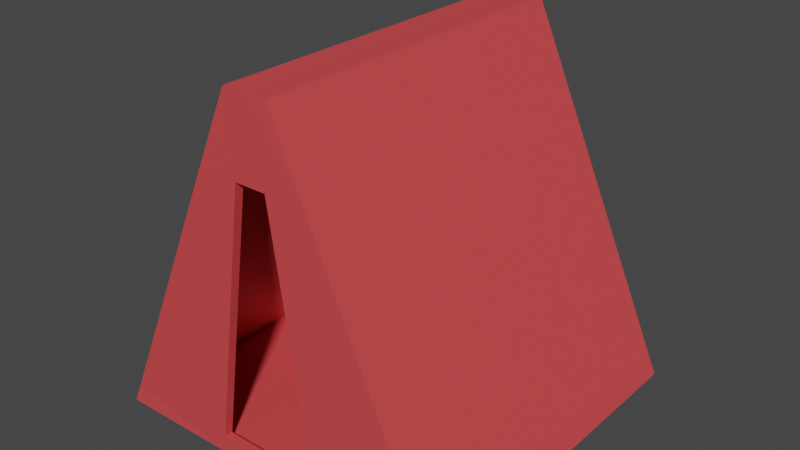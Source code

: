 # Source: tent.blend  (saved by Blender 2.93.20; exported with 4.5.12 LTS)
import bpy
from mathutils import Matrix  # noqa: F401  (used for matrix-valued properties, if any)

bpy.ops.wm.read_factory_settings(use_empty=True)
scene = bpy.context.scene
scene.name = 'Scene'

# ---- collections
col_collection = bpy.data.collections.new('Collection'); scene.collection.children.link(col_collection)

# ---- materials (node trees are filled in below, after node groups)
mat_material_001 = bpy.data.materials.new('Material.001')
mat_material_001.use_transparent_shadow = False

# ---- material node trees
mat_material_001.use_nodes = True; mat_material_001.node_tree.nodes.clear()
_N = mat_material_001.node_tree.nodes; _L = mat_material_001.node_tree.links
n0 = _N.new('ShaderNodeBsdfPrincipled'); n0.name = 'Principled BSDF'; n0.location = (10, 300)
n0.distribution = 'GGX'
n0.subsurface_method = 'BURLEY'
n0.inputs[0].default_value = (0.7106, 0.06675, 0.07201, 1.0)
n0.inputs[3].default_value = 1.45
n0.inputs[27].default_value = (0.0, 0.0, 0.0, 1.0)
n0.inputs[28].default_value = 1.0
n1 = _N.new('ShaderNodeOutputMaterial'); n1.name = 'Material Output'; n1.location = (300, 300)
_L.new(n0.outputs[0], n1.inputs[0])
n1.is_active_output = True

# ---- world
world_world = bpy.data.worlds.new('World'); scene.world = world_world
world_world.use_nodes = True; world_world.node_tree.nodes.clear()
_N = world_world.node_tree.nodes; _L = world_world.node_tree.links
n0 = _N.new('ShaderNodeOutputWorld'); n0.name = 'World Output'; n0.location = (300, 300)
n1 = _N.new('ShaderNodeBackground'); n1.name = 'Background'; n1.location = (10, 300)
n1.inputs[0].default_value = (0.05088, 0.05088, 0.05088, 1.0)
_L.new(n1.outputs[0], n0.inputs[0])
n0.is_active_output = True
world_world.color = (0.05088, 0.05088, 0.05088)
world_world.use_sun_shadow = False
world_world.sun_shadow_jitter_overblur = 0.0

# ---- meshes
me_cube_001 = bpy.data.meshes.new('Cube.001')
me_cube_001.from_pydata([(0.09854, -0.7537, 1.515), (0.09854, 0.7537, 1.515), (0.7718, -0.7616, 0.0), (0.7718, 0.7616, 0.0), (-0.09854, 0.7537, 1.515), (-0.7718, 0.7616, 0.0), (-0.09854, -0.7537, 1.515), (-0.7718, -0.7616, 0.0), (0.02484, -0.7563, 1.514), (-0.02484, -0.7563, 1.514), (-0.02484, 0.7563, 1.514), (0.02484, 0.7563, 1.514), (-0.2401, -0.7563, 0.0), (0.2401, -0.7563, 0.0), (0.2401, 0.7563, 0.0), (-0.2401, 0.7563, 0.0), (-0.2367, 0.7563, 1.204), (-0.2367, -0.7563, 1.204), (0.2367, -0.7563, 1.204), (0.2367, 0.7563, 1.204), (0.06794, -0.7563, 1.189), (-0.06794, -0.7563, 1.189), (-0.06794, 0.7563, 1.189), (0.06794, 0.7563, 1.189), (-0.7363, 0.7563, 0.08951), (0.7363, -0.7563, 0.08951), (0.7363, 0.7563, 0.08951), (0.2345, -0.7563, 0.07478), (-0.2345, -0.7563, 0.07478), (-0.2345, 0.7563, 0.07478), (0.2345, 0.7563, 0.07478), (-0.7363, -0.7563, 0.08951), (0.07453, -0.7203, 1.478), (0.07453, 0.7203, 1.478), (0.7203, -0.7203, 0.03724), (0.7203, 0.7203, 0.03724), (-0.07453, 0.7203, 1.478), (-0.7203, 0.7203, 0.03724), (-0.07453, -0.7203, 1.478), (-0.7203, -0.7203, 0.03724), (0.02484, -0.7203, 1.478), (-0.02484, -0.7203, 1.478), (-0.02484, 0.7203, 1.478), (0.02484, 0.7203, 1.478), (-0.2401, -0.7203, 0.03724), (0.2401, -0.7203, 0.03724), (0.2401, 0.7203, 0.03724), (-0.2401, 0.7203, 0.03724), (-0.2038, 0.7203, 1.189), (-0.2038, -0.7203, 1.189), (0.2038, -0.7203, 1.189), (0.2038, 0.7203, 1.189), (0.06794, -0.7203, 1.189), (-0.06794, -0.7203, 1.189), (-0.06794, 0.7203, 1.189), (0.06794, 0.7203, 1.189), (-0.7035, 0.7203, 0.07478), (0.7035, -0.7203, 0.07478), (0.7035, 0.7203, 0.07478), (0.2345, -0.7203, 0.07478), (-0.2345, -0.7203, 0.07478), (-0.2345, 0.7203, 0.07478), (0.2345, 0.7203, 0.07478), (-0.7035, -0.7203, 0.07478)], [], [(14, 3, 2, 13), (23, 11, 1, 19), (17, 6, 4, 16), (19, 1, 0, 18), (21, 9, 6, 17), (10, 4, 6, 9), (1, 11, 8, 0), (11, 10, 9, 8), (18, 0, 8, 20), (20, 8, 9, 21), (16, 4, 10, 22), (22, 10, 11, 23), (5, 15, 12, 7), (15, 14, 13, 12), (24, 16, 22, 29), (25, 18, 20, 27), (28, 21, 17, 31), (26, 19, 18, 25), (31, 17, 16, 24), (30, 23, 19, 26), (14, 30, 26, 3), (7, 31, 24, 5), (3, 26, 25, 2), (12, 28, 31, 7), (2, 25, 27, 13), (13, 27, 28, 12), (5, 24, 29, 15), (15, 29, 30, 14), (46, 45, 34, 35), (55, 51, 33, 43), (49, 48, 36, 38), (51, 50, 32, 33), (53, 49, 38, 41), (42, 41, 38, 36), (33, 32, 40, 43), (43, 40, 41, 42), (50, 52, 40, 32), (52, 53, 41, 40), (48, 54, 42, 36), (54, 55, 43, 42), (37, 39, 44, 47), (47, 44, 45, 46), (56, 61, 54, 48), (57, 59, 52, 50), (60, 63, 49, 53), (58, 57, 50, 51), (63, 56, 48, 49), (62, 58, 51, 55), (46, 35, 58, 62), (39, 37, 56, 63), (35, 34, 57, 58), (44, 39, 63, 60), (34, 45, 59, 57), (45, 44, 60, 59), (37, 47, 61, 56), (47, 46, 62, 61), (22, 23, 55, 54), (20, 21, 53, 52), (27, 20, 52, 59), (21, 28, 60, 53), (29, 22, 54, 61), (23, 30, 62, 55), (28, 27, 59, 60), (30, 29, 61, 62)])
_uv = me_cube_001.uv_layers.new(name='UVMap')
_uv.uv.foreach_set('vector', [0.5417, 0.0, 0.625, 0.0, 0.625, 0.25, 0.5417, 0.25, 0.5749, 0.4167, 0.625, 0.4167, 0.625, 0.5, 0.5749, 0.5, 0.5749, 0.5, 0.625, 0.5, 0.625, 0.75, 0.5749, 0.75, 0.5749, 0.75, 0.625, 0.75, 0.625, 1.0, 0.5749, 1.0, 0.3249, 0.6667, 0.375, 0.6667, 0.375, 0.75, 0.3249, 0.75, 0.7917, 0.5, 0.875, 0.5, 0.875, 0.75, 0.7917, 0.75, 0.625, 0.5, 0.7083, 0.5, 0.7083, 0.75, 0.625, 0.75, 0.7083, 0.5, 0.7917, 0.5, 0.7917, 0.75, 0.7083, 0.75, 0.3249, 0.5, 0.375, 0.5, 0.375, 0.5833, 0.3249, 0.5833, 0.3249, 0.5833, 0.375, 0.5833, 0.375, 0.6667, 0.3249, 0.6667, 0.5749, 0.25, 0.625, 0.25, 0.625, 0.3333, 0.5749, 0.3333, 0.5749, 0.3333, 0.625, 0.3333, 0.625, 0.4167, 0.5749, 0.4167, 0.375, 0.0, 0.4583, 0.0, 0.4583, 0.25, 0.375, 0.25, 0.4583, 0.0, 0.5417, 0.0, 0.5417, 0.25, 0.4583, 0.25, 0.3815, 0.25, 0.5749, 0.25, 0.5749, 0.3333, 0.3815, 0.3333, 0.1315, 0.5, 0.3249, 0.5, 0.3249, 0.5833, 0.1315, 0.5833, 0.1315, 0.6667, 0.3249, 0.6667, 0.3249, 0.75, 0.1315, 0.75, 0.3815, 0.75, 0.5749, 0.75, 0.5749, 1.0, 0.3815, 1.0, 0.3815, 0.5, 0.5749, 0.5, 0.5749, 0.75, 0.3815, 0.75, 0.3815, 0.4167, 0.5749, 0.4167, 0.5749, 0.5, 0.3815, 0.5, 0.375, 0.4167, 0.3815, 0.4167, 0.3815, 0.5, 0.375, 0.5, 0.375, 0.5, 0.3815, 0.5, 0.3815, 0.75, 0.375, 0.75, 0.375, 0.75, 0.3815, 0.75, 0.3815, 1.0, 0.375, 1.0, 0.125, 0.6667, 0.1315, 0.6667, 0.1315, 0.75, 0.125, 0.75, 0.125, 0.5, 0.1315, 0.5, 0.1315, 0.5833, 0.125, 0.5833, 0.125, 0.5833, 0.1315, 0.5833, 0.1315, 0.6667, 0.125, 0.6667, 0.375, 0.25, 0.3815, 0.25, 0.3815, 0.3333, 0.375, 0.3333, 0.375, 0.3333, 0.3815, 0.3333, 0.3815, 0.4167, 0.375, 0.4167, 0.5417, 0.0, 0.5417, 0.25, 0.625, 0.25, 0.625, 0.0, 0.5749, 0.4167, 0.5749, 0.5, 0.625, 0.5, 0.625, 0.4167, 0.5749, 0.5, 0.5749, 0.75, 0.625, 0.75, 0.625, 0.5, 0.5749, 0.75, 0.5749, 1.0, 0.625, 1.0, 0.625, 0.75, 0.3249, 0.6667, 0.3249, 0.75, 0.375, 0.75, 0.375, 0.6667, 0.7917, 0.5, 0.7917, 0.75, 0.875, 0.75, 0.875, 0.5, 0.625, 0.5, 0.625, 0.75, 0.7083, 0.75, 0.7083, 0.5, 0.7083, 0.5, 0.7083, 0.75, 0.7917, 0.75, 0.7917, 0.5, 0.3249, 0.5, 0.3249, 0.5833, 0.375, 0.5833, 0.375, 0.5, 0.3249, 0.5833, 0.3249, 0.6667, 0.375, 0.6667, 0.375, 0.5833, 0.5749, 0.25, 0.5749, 0.3333, 0.625, 0.3333, 0.625, 0.25, 0.5749, 0.3333, 0.5749, 0.4167, 0.625, 0.4167, 0.625, 0.3333, 0.375, 0.0, 0.375, 0.25, 0.4583, 0.25, 0.4583, 0.0, 0.4583, 0.0, 0.4583, 0.25, 0.5417, 0.25, 0.5417, 0.0, 0.3815, 0.25, 0.3815, 0.3333, 0.5749, 0.3333, 0.5749, 0.25, 0.1315, 0.5, 0.1315, 0.5833, 0.3249, 0.5833, 0.3249, 0.5, 0.1315, 0.6667, 0.1315, 0.75, 0.3249, 0.75, 0.3249, 0.6667, 0.3815, 0.75, 0.3815, 1.0, 0.5749, 1.0, 0.5749, 0.75, 0.3815, 0.5, 0.3815, 0.75, 0.5749, 0.75, 0.5749, 0.5, 0.3815, 0.4167, 0.3815, 0.5, 0.5749, 0.5, 0.5749, 0.4167, 0.375, 0.4167, 0.375, 0.5, 0.3815, 0.5, 0.3815, 0.4167, 0.375, 0.5, 0.375, 0.75, 0.3815, 0.75, 0.3815, 0.5, 0.375, 0.75, 0.375, 1.0, 0.3815, 1.0, 0.3815, 0.75, 0.125, 0.6667, 0.125, 0.75, 0.1315, 0.75, 0.1315, 0.6667, 0.125, 0.5, 0.125, 0.5833, 0.1315, 0.5833, 0.1315, 0.5, 0.125, 0.5833, 0.125, 0.6667, 0.1315, 0.6667, 0.1315, 0.5833, 0.375, 0.25, 0.375, 0.3333, 0.3815, 0.3333, 0.3815, 0.25, 0.375, 0.3333, 0.375, 0.4167, 0.3815, 0.4167, 0.3815, 0.3333, 0.5749, 0.3333, 0.5749, 0.4167, 0.5749, 0.4167, 0.5749, 0.3333, 0.3249, 0.5833, 0.3249, 0.6667, 0.3249, 0.6667, 0.3249, 0.5833, 0.1315, 0.5833, 0.3249, 0.5833, 0.3249, 0.5833, 0.1315, 0.5833, 0.3249, 0.6667, 0.1315, 0.6667, 0.1315, 0.6667, 0.3249, 0.6667, 0.3815, 0.3333, 0.5749, 0.3333, 0.5749, 0.3333, 0.3815, 0.3333, 0.5749, 0.4167, 0.3815, 0.4167, 0.3815, 0.4167, 0.5749, 0.4167, 0.1315, 0.6667, 0.1315, 0.5833, 0.1315, 0.5833, 0.1315, 0.6667, 0.3815, 0.4167, 0.3815, 0.3333, 0.3815, 0.3333, 0.3815, 0.4167])
me_cube_001.materials.append(mat_material_001)
me_cube_001.use_remesh_fix_poles = True
me_cube_001.use_remesh_preserve_attributes = False
me_cube_001.update()

# ---- objects
ob_cube = bpy.data.objects.new('Cube', me_cube_001)

# ---- transforms, parenting, visibility, modifiers, constraints
ob_cube.location = (0.0, 0.0, 0.0)

# ---- collection membership
col_collection.objects.link(ob_cube)

# ---- scene / render settings (as saved in the file)
scene.frame_start = 1; scene.frame_end = 250; scene.frame_set(1)
scene.render.engine = 'BLENDER_EEVEE_NEXT'
scene.cycles.use_denoising = False
scene.cycles.samples = 128
scene.cycles.sampling_pattern = 'TABULATED_SOBOL'
scene.cycles.use_adaptive_sampling = False
scene.cycles.use_light_tree = False
scene.view_settings.view_transform = 'Filmic'
bpy.context.view_layer.update()

# ---- added for rendering (the .blend has no active camera and no usable light): camera, sun
cam_auto = bpy.data.cameras.new('AutoCamera')
cam_auto.lens = 50.0
cam_auto.sensor_width = 36.0
cam_auto.clip_end = 1000.0
ob_auto_camera = bpy.data.objects.new('AutoCamera', cam_auto)
scene.collection.objects.link(ob_auto_camera)
ob_auto_camera.location = (2.44747, -2.93696, 2.71544)
ob_auto_camera.rotation_euler = (1.09748, -7.21219e-08, 0.694738)
scene.camera = ob_auto_camera
light_auto_sun = bpy.data.lights.new('AutoSun', 'SUN')
light_auto_sun.energy = 3.0
light_auto_sun.angle = 0.0523599
ob_auto_sun = bpy.data.objects.new('AutoSun', light_auto_sun)
scene.collection.objects.link(ob_auto_sun)
ob_auto_sun.rotation_euler = (0.872665, 0.174533, 0.523599)
bpy.context.view_layer.update()
